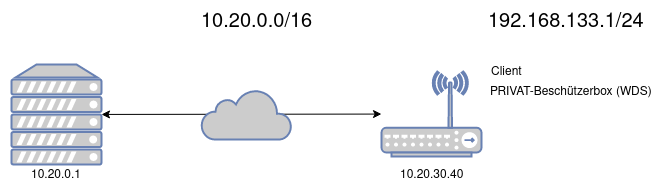

The diagram above was exported from draw.io. Its source (the exported page's mxGraphModel, read from the mxfile embedded in the PNG):
<mxGraphModel dx="1408" dy="765" grid="1" gridSize="10" guides="1" tooltips="1" connect="1" arrows="1" fold="1" page="1" pageScale="1" pageWidth="850" pageHeight="1100" math="0" shadow="0">
  <root>
    <mxCell id="0" />
    <mxCell id="1" parent="0" />
    <mxCell id="_FdYOAUONReYmeNS_Gyo-3" value="" style="fontColor=#0066CC;verticalAlign=top;verticalLabelPosition=bottom;labelPosition=center;align=center;html=1;outlineConnect=0;fillColor=#CCCCCC;strokeColor=#6881B3;gradientColor=none;gradientDirection=north;strokeWidth=2;shape=mxgraph.networks.wireless_hub;" vertex="1" parent="1">
      <mxGeometry x="480" y="280" width="100" height="85" as="geometry" />
    </mxCell>
    <mxCell id="_FdYOAUONReYmeNS_Gyo-5" value="Client" style="text;html=1;align=center;verticalAlign=middle;resizable=0;points=[];autosize=1;" vertex="1" parent="1">
      <mxGeometry x="580" y="270" width="50" height="20" as="geometry" />
    </mxCell>
    <mxCell id="_FdYOAUONReYmeNS_Gyo-6" value="PRIVAT-Beschützerbox (WDS)" style="text;html=1;align=center;verticalAlign=middle;resizable=0;points=[];autosize=1;" vertex="1" parent="1">
      <mxGeometry x="580" y="290" width="180" height="20" as="geometry" />
    </mxCell>
    <mxCell id="_FdYOAUONReYmeNS_Gyo-7" value="&lt;font style=&quot;font-size: 20px&quot;&gt;192.168.133.1/24&lt;/font&gt;" style="text;html=1;align=center;verticalAlign=middle;resizable=0;points=[];autosize=1;" vertex="1" parent="1">
      <mxGeometry x="580" y="220" width="170" height="20" as="geometry" />
    </mxCell>
    <mxCell id="_FdYOAUONReYmeNS_Gyo-8" value="" style="fontColor=#0066CC;verticalAlign=top;verticalLabelPosition=bottom;labelPosition=center;align=center;html=1;outlineConnect=0;fillColor=#CCCCCC;strokeColor=#6881B3;gradientColor=none;gradientDirection=north;strokeWidth=2;shape=mxgraph.networks.server;" vertex="1" parent="1">
      <mxGeometry x="110" y="273" width="90" height="100" as="geometry" />
    </mxCell>
    <mxCell id="_FdYOAUONReYmeNS_Gyo-10" value="" style="endArrow=classic;startArrow=classic;html=1;" edge="1" parent="1" source="_FdYOAUONReYmeNS_Gyo-8" target="_FdYOAUONReYmeNS_Gyo-3">
      <mxGeometry width="50" height="50" relative="1" as="geometry">
        <mxPoint x="240" y="340" as="sourcePoint" />
        <mxPoint x="290" y="290" as="targetPoint" />
      </mxGeometry>
    </mxCell>
    <mxCell id="_FdYOAUONReYmeNS_Gyo-9" value="" style="html=1;outlineConnect=0;fillColor=#CCCCCC;strokeColor=#6881B3;gradientColor=none;gradientDirection=north;strokeWidth=2;shape=mxgraph.networks.cloud;fontColor=#ffffff;" vertex="1" parent="1">
      <mxGeometry x="300" y="298" width="90" height="50" as="geometry" />
    </mxCell>
    <mxCell id="_FdYOAUONReYmeNS_Gyo-11" value="&lt;font style=&quot;font-size: 20px&quot;&gt;10.20.0.0/16&lt;/font&gt;" style="text;html=1;align=center;verticalAlign=middle;resizable=0;points=[];autosize=1;" vertex="1" parent="1">
      <mxGeometry x="290" y="220" width="130" height="20" as="geometry" />
    </mxCell>
    <mxCell id="_FdYOAUONReYmeNS_Gyo-12" value="10.20.0.1" style="text;html=1;align=center;verticalAlign=middle;resizable=0;points=[];autosize=1;" vertex="1" parent="1">
      <mxGeometry x="120" y="373" width="70" height="20" as="geometry" />
    </mxCell>
    <mxCell id="_FdYOAUONReYmeNS_Gyo-13" value="10.20.30.40" style="text;html=1;align=center;verticalAlign=middle;resizable=0;points=[];autosize=1;" vertex="1" parent="1">
      <mxGeometry x="490" y="373" width="80" height="20" as="geometry" />
    </mxCell>
  </root>
</mxGraphModel>